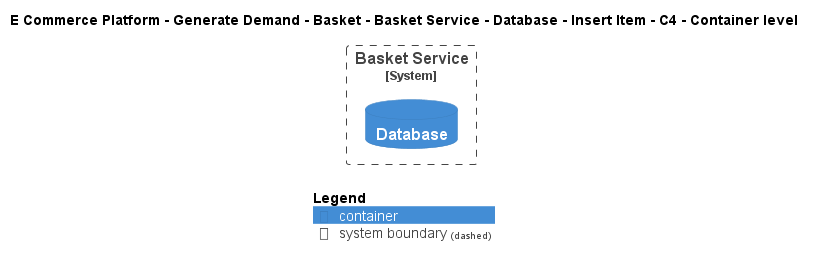

The diagram above was rendered by PlantUML. Its source (embedded in the PNG):
@startuml
!include ..\..\..\..\..\..\..\..\..\.c4s\C4_Container.puml

AddElementTag("c4interflow:lifecycle:new", $bgColor=green, $fontColor=#ffffff, $borderColor=green, $shadowing="False")
AddElementTag("c4interflow:lifecycle:changed", $bgColor=orange, $fontColor=#ffffff, $borderColor=orange, $shadowing="False")
AddElementTag("c4interflow:lifecycle:removed", $bgColor=red, $fontColor=#ffffff, $borderColor=red, $shadowing="False")

AddRelTag("c4interflow:lifecycle:new", $textColor=green, $lineColor=green)
AddRelTag("c4interflow:lifecycle:changed", $textColor=orange, $lineColor=orange)
AddRelTag("c4interflow:lifecycle:removed", $textColor=red, $lineColor=red)

SHOW_PERSON_PORTRAIT()
LAYOUT_TOP_DOWN()

skinparam linetype polyline

title E Commerce Platform - Generate Demand - Basket - Basket Service - Database - Insert Item - C4 - Container level


System_Boundary(ECommercePlatform.GenerateDemand.Basket.SoftwareSystems.BasketService, "Basket Service") {
    ContainerDb(ECommercePlatform.GenerateDemand.Basket.SoftwareSystems.BasketService.Containers.Database, "Database", "", "")
}



SHOW_LEGEND()
@enduml